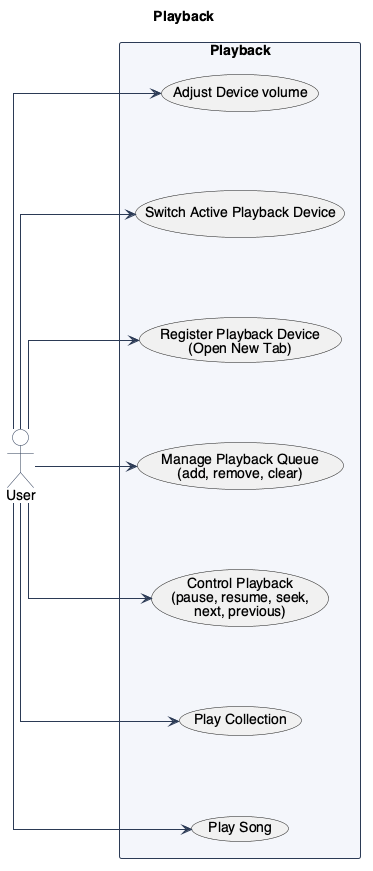

The diagram above was rendered by PlantUML. Its source (embedded in the PNG):
@startuml UseCasesPlayback

!include ../../_style.puml
left to right direction

title Playback

actor User as user

package "Playback" {
  usecase "Play Song" as UC_PLAY_SONG
  usecase "Play Collection" as UC_PLAY_COLL
  usecase "Control Playback\n(pause, resume, seek,\nnext, previous)" as UC_CONTROL
  usecase "Manage Playback Queue\n(add, remove, clear)" as UC_QUEUE
  usecase "Register Playback Device\n(Open New Tab)" as UC_REG_DEV
  usecase "Switch Active Playback Device" as UC_SWITCH_DEV
  usecase "Adjust Device volume" as UC_VOLUME
}

user --> UC_PLAY_SONG
user --> UC_PLAY_COLL
user --> UC_CONTROL
user --> UC_QUEUE
user --> UC_REG_DEV
user --> UC_SWITCH_DEV
user --> UC_VOLUME

@enduml